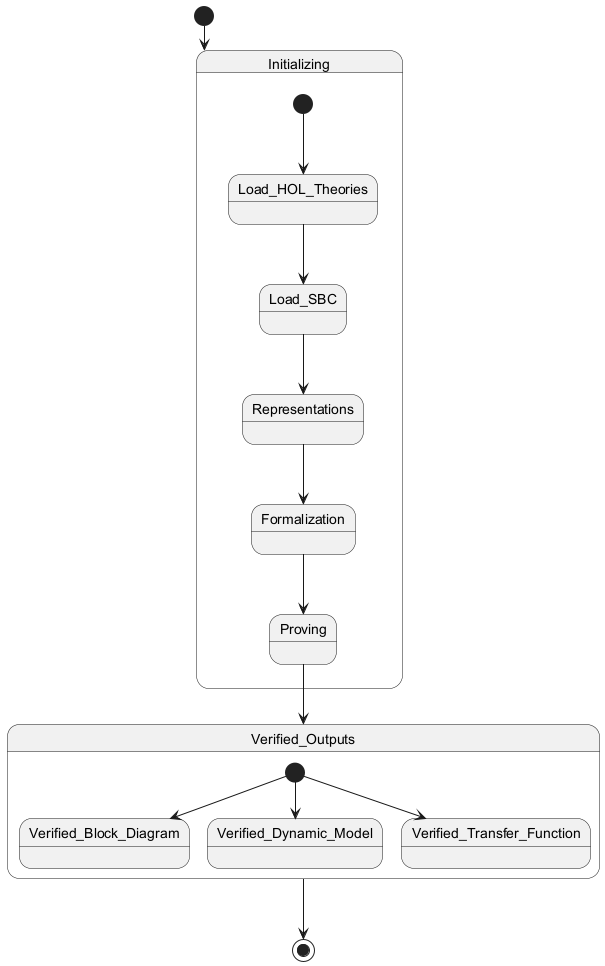

The diagram above was rendered by PlantUML. Its source (embedded in the PNG):
@startuml
[*] --> Initializing

state Initializing {
    [*] --> Load_HOL_Theories
    Load_HOL_Theories --> Load_SBC
    Load_SBC --> Representations
    Representations --> Formalization
    Formalization --> Proving
    Proving --> Verified_Outputs
}

state Verified_Outputs {
    [*] --> Verified_Block_Diagram
    [*] --> Verified_Dynamic_Model
    [*] --> Verified_Transfer_Function
}

Verified_Outputs --> [*]
@enduml